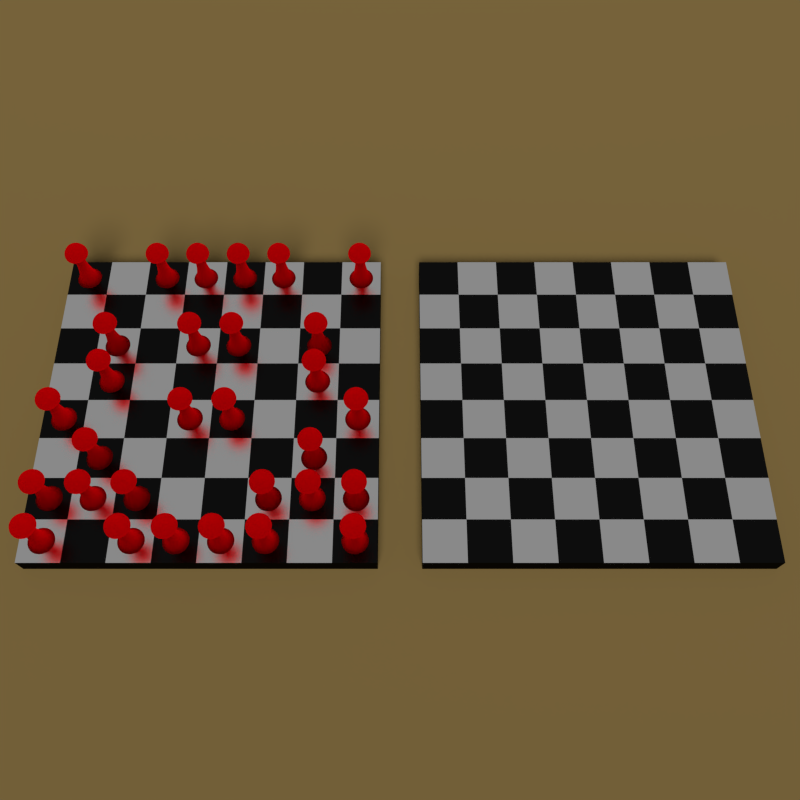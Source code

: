 # Source: chessboard_single.blend  (saved by Blender 2.78.0; exported with 4.5.12 LTS)
import bpy
from mathutils import Matrix  # noqa: F401  (used for matrix-valued properties, if any)

bpy.ops.wm.read_factory_settings(use_empty=True)
scene = bpy.context.scene
scene.name = 'Scene'

# ---- collections
col_collection_1 = bpy.data.collections.new('Collection 1'); scene.collection.children.link(col_collection_1)

# ---- materials (node trees are filled in below, after node groups)
mat_black = bpy.data.materials.new('black')
mat_black.alpha_threshold = 0.0
mat_black.diffuse_color = (0.0, 0.0, 0.0, 1.0)
mat_black.roughness = 0.5
mat_black.line_color = (0.0, 0.0, 0.0, 1.0)
mat_white = bpy.data.materials.new('white')
mat_white.alpha_threshold = 0.0
mat_white.diffuse_color = (1.0, 1.0, 1.0, 1.0)
mat_white.roughness = 0.5
mat_white.line_color = (0.0, 0.0, 0.0, 1.0)
mat_pawn = bpy.data.materials.new('pawn')
mat_pawn.alpha_threshold = 0.0
mat_pawn.diffuse_color = (0.2957, 0.0, 0.01831, 1.0)
mat_pawn.roughness = 0.5
mat_pawn.line_color = (0.0, 0.0, 0.0, 1.0)
mat_desk = bpy.data.materials.new('desk')
mat_desk.alpha_threshold = 0.0
mat_desk.diffuse_color = (0.196, 0.13, 0.03134, 1.0)
mat_desk.roughness = 0.5
mat_desk.line_color = (0.0, 0.0, 0.0, 1.0)

# ---- material node trees
mat_black.use_nodes = True; mat_black.node_tree.nodes.clear()
_N = mat_black.node_tree.nodes; _L = mat_black.node_tree.links
n0 = _N.new('ShaderNodeOutputMaterial'); n0.name = 'Material Output'; n0.location = (300, 300)
n1 = _N.new('ShaderNodeBsdfAnisotropic'); n1.name = 'Glossy BSDF'; n1.location = (100, 300)
n1.distribution = 'BECKMANN'
n1.inputs[0].default_value = (0.016, 0.016, 0.016, 1.0)
n1.inputs[1].default_value = 0.266
_L.new(n1.outputs[0], n0.inputs[0])
n0.is_active_output = True
mat_white.use_nodes = True; mat_white.node_tree.nodes.clear()
_N = mat_white.node_tree.nodes; _L = mat_white.node_tree.links
n0 = _N.new('ShaderNodeOutputMaterial'); n0.name = 'Material Output'; n0.location = (300, 300)
n1 = _N.new('ShaderNodeBsdfAnisotropic'); n1.name = 'Glossy BSDF'; n1.location = (100, 300)
n1.distribution = 'BECKMANN'
n1.inputs[0].default_value = (1.0, 1.0, 1.0, 1.0)
n1.inputs[1].default_value = 0.266
_L.new(n1.outputs[0], n0.inputs[0])
n0.is_active_output = True
mat_pawn.use_nodes = True; mat_pawn.node_tree.nodes.clear()
_N = mat_pawn.node_tree.nodes; _L = mat_pawn.node_tree.links
n0 = _N.new('ShaderNodeOutputMaterial'); n0.name = 'Material Output'; n0.location = (300, 300)
n1 = _N.new('ShaderNodeBsdfTranslucent'); n1.name = 'Translucent BSDF'; n1.location = (110, 300)
n1.inputs[0].default_value = (0.814, 0.0, 0.0422, 1.0)
_L.new(n1.outputs[0], n0.inputs[0])
n0.is_active_output = True
mat_desk.use_nodes = True; mat_desk.node_tree.nodes.clear()
_N = mat_desk.node_tree.nodes; _L = mat_desk.node_tree.links
n0 = _N.new('ShaderNodeOutputMaterial'); n0.name = 'Material Output'; n0.location = (300, 300)
n1 = _N.new('ShaderNodeMixShader'); n1.name = 'Mix Shader'; n1.location = (110, 300)
n2 = _N.new('ShaderNodeBsdfDiffuse'); n2.name = 'Diffuse BSDF'; n2.location = (-90, 300)
n2.inputs[0].default_value = (0.06681, 0.04045, 0.0202, 1.0)
n3 = _N.new('ShaderNodeBsdfDiffuse'); n3.name = 'Diffuse BSDF.001'; n3.location = (-90, 300)
n3.inputs[0].default_value = (0.1789, 0.1258, 0.03767, 1.0)
n3.inputs[1].default_value = 0.2
_L.new(n1.outputs[0], n0.inputs[0])
_L.new(n2.outputs[0], n1.inputs[1])
_L.new(n3.outputs[0], n1.inputs[2])
n0.is_active_output = True

# ---- world
world_world = bpy.data.worlds.new('World'); scene.world = world_world
world_world.color = (0.05088, 0.05088, 0.05088)
world_world.use_sun_shadow = False
world_world.sun_shadow_jitter_overblur = 0.0
world_world.cycles.sampling_method = 'NONE'
world_world.cycles.sample_map_resolution = 256

# ---- cameras
cam_camera = bpy.data.cameras.new('Camera')
cam_camera.clip_end = 100.0
cam_camera.lens = 35.0
cam_camera.sensor_width = 32.0
cam_camera.sensor_height = 18.0
cam_camera.ortho_scale = 7.314
cam_camera.dof.focus_distance = 0.0

# ---- lights
light_lamp = bpy.data.lights.new('Lamp', 'SUN')
light_lamp.transmission_factor = 0.0
light_lamp.cutoff_distance = 30.0
light_lamp.angle = 0.4956
light_lamp.energy = 1.0
light_lamp.shadow_buffer_clip_start = 1.001
light_lamp.shadow_soft_size = 0.253
light_lamp.shadow_cascade_max_distance = 1000.0
light_lamp.cycles.max_bounces = 977
light_lamp.cycles.use_multiple_importance_sampling = False

# ---- meshes
me_cube_001 = bpy.data.meshes.new('Cube.001')
me_cube_001.from_pydata([(-6.0, -6.0, -1.0), (-6.0, -4.0, -1.0), (-6.0, -2.0, -1.0), (-6.0, 1.907e-06, -1.0), (-6.0, 2.0, -1.0), (-6.0, 4.0, -1.0), (-6.0, 6.0, -1.0), (-6.0, 8.0, -1.0), (-2.0, -6.0, -1.0), (-2.0, -4.0, -1.0), (-2.0, -2.0, -1.0), (-2.0, 1.907e-06, -1.0), (-2.0, 2.0, -1.0), (-2.0, 4.0, -1.0), (-2.0, 6.0, -1.0), (-2.0, 8.0, -1.0), (1.907e-06, -6.0, -1.0), (1.907e-06, -4.0, -1.0), (1.907e-06, -2.0, -1.0), (1.907e-06, 1.907e-06, -1.0), (1.907e-06, 2.0, -1.0), (1.907e-06, 4.0, -1.0), (1.907e-06, 6.0, -1.0), (1.907e-06, 8.0, -1.0), (2.0, -6.0, -1.0), (2.0, -4.0, -1.0), (2.0, -2.0, -1.0), (2.0, 1.907e-06, -1.0), (2.0, 2.0, -1.0), (2.0, 4.0, -1.0), (2.0, 6.0, -1.0), (2.0, 8.0, -1.0), (4.0, -6.0, -1.0), (4.0, -4.0, -1.0), (4.0, -2.0, -1.0), (4.0, 1.907e-06, -1.0), (4.0, 2.0, -1.0), (4.0, 4.0, -1.0), (4.0, 6.0, -1.0), (4.0, 8.0, -1.0), (6.0, -6.0, -1.0), (6.0, -4.0, -1.0), (6.0, -2.0, -1.0), (6.0, 1.907e-06, -1.0), (6.0, 2.0, -1.0), (6.0, 4.0, -1.0), (6.0, 6.0, -1.0), (6.0, 8.0, -1.0), (8.0, -6.0, -1.0), (8.0, -4.0, -1.0), (8.0, -2.0, -1.0), (8.0, 1.907e-06, -1.0), (8.0, 2.0, -1.0), (8.0, 4.0, -1.0), (8.0, 6.0, -1.0), (8.0, 8.0, -1.0), (-6.0, -8.0, -1.0), (-2.0, -8.0, -1.0), (1.907e-06, -8.0, -1.0), (2.0, -8.0, -1.0), (4.0, -8.0, -1.0), (6.0, -8.0, -1.0), (8.0, -8.0, -1.0), (-8.0, -8.0, -1.0), (-8.0, -4.0, -1.0), (-8.0, -2.0, -1.0), (-8.0, 2.861e-06, -1.0), (-4.0, 6.0, -1.0), (-8.0, -6.0, -1.0), (-8.0, 2.0, -1.0), (-8.0, 4.0, -1.0), (-8.0, 6.0, -1.0), (-8.0, 8.0, -1.0), (-6.0, -4.0, 1.0), (-6.0, -2.0, 1.0), (-6.0, 1.431e-06, 1.0), (-6.0, 8.0, 1.0), (-2.0, -2.0, 1.0), (-2.0, 6.0, 1.0), (-2.0, 8.0, 1.0), (2.384e-06, -4.0, 1.0), (2.384e-06, 1.431e-06, 1.0), (2.384e-06, 4.0, 1.0), (2.384e-06, 8.0, 1.0), (2.0, -6.0, 1.0), (2.0, -4.0, 1.0), (2.0, -2.0, 1.0), (2.0, 1.431e-06, 1.0), (2.0, 2.0, 1.0), (2.0, 4.0, 1.0), (2.0, 8.0, 1.0), (4.0, -6.0, 1.0), (4.0, -4.0, 1.0), (4.0, -2.0, 1.0), (4.0, 1.431e-06, 1.0), (4.0, 2.0, 1.0), (4.0, 8.0, 1.0), (6.0, -6.0, 1.0), (6.0, -4.0, 1.0), (6.0, -2.0, 1.0), (6.0, 1.431e-06, 1.0), (6.0, 6.0, 1.0), (6.0, 8.0, 1.0), (8.0, -6.0, 1.0), (8.0, -4.0, 1.0), (8.0, -2.0, 1.0), (8.0, 1.431e-06, 1.0), (8.0, 4.0, 1.0), (8.0, 6.0, 1.0), (8.0, 8.0, 1.0), (-6.0, -8.0, 1.0), (-6.0, -6.0, 1.0), (-6.0, 2.0, 1.0), (-6.0, 4.0, 1.0), (-6.0, 6.0, 1.0), (-2.0, -8.0, 1.0), (-2.0, -6.0, 1.0), (-2.0, -4.0, 1.0), (-2.0, 2.384e-06, 1.0), (-2.0, 2.0, 1.0), (-2.0, 4.0, 1.0), (9.537e-07, -8.0, 1.0), (9.537e-07, -6.0, 1.0), (9.537e-07, -2.0, 1.0), (9.537e-07, 2.0, 1.0), (9.537e-07, 6.0, 1.0), (2.0, -8.0, 1.0), (2.0, 6.0, 1.0), (4.0, -8.0, 1.0), (4.0, 4.0, 1.0), (4.0, 6.0, 1.0), (6.0, -8.0, 1.0), (6.0, 2.0, 1.0), (6.0, 4.0, 1.0), (8.0, -8.0, 1.0), (8.0, 2.0, 1.0), (-8.0, -8.0, 1.0), (-8.0, -6.0, 1.0), (-8.0, -4.0, 1.0), (-8.0, -2.0, 1.0), (-8.0, 1.907e-06, 1.0), (-8.0, 2.0, 1.0), (-8.0, 4.0, 1.0), (-8.0, 6.0, 1.0), (-8.0, 8.0, 1.0), (-4.0, 8.0, 1.0), (-4.0, -8.0, 1.0), (-4.0, -6.0, 1.0), (-4.0, -4.0, 1.0), (-4.0, -2.0, 1.0), (-4.0, 2.384e-06, 1.0), (-4.0, 2.0, 1.0), (-4.0, 4.0, 1.0), (-4.0, 6.0, 1.0), (-4.0, -8.0, -1.0), (-4.0, -6.0, -1.0), (-4.0, -4.0, -1.0), (-4.0, -2.0, -1.0), (-4.0, 1.907e-06, -1.0), (-4.0, 2.0, -1.0), (-4.0, 4.0, -1.0), (-4.0, 8.0, -1.0)], [], [(0, 56, 63, 68), (1, 0, 68, 64), (2, 1, 64, 65), (3, 2, 65, 66), (4, 3, 66, 69), (5, 4, 69, 70), (6, 5, 70, 71), (7, 6, 71, 72), (8, 57, 154, 155), (9, 8, 155, 156), (10, 9, 156, 157), (11, 10, 157, 158), (12, 11, 158, 159), (13, 12, 159, 160), (14, 13, 160, 67), (15, 14, 67, 161), (16, 58, 57, 8), (17, 16, 8, 9), (18, 17, 9, 10), (19, 18, 10, 11), (20, 19, 11, 12), (21, 20, 12, 13), (22, 21, 13, 14), (23, 22, 14, 15), (24, 59, 58, 16), (25, 24, 16, 17), (26, 25, 17, 18), (27, 26, 18, 19), (28, 27, 19, 20), (29, 28, 20, 21), (30, 29, 21, 22), (31, 30, 22, 23), (32, 60, 59, 24), (33, 32, 24, 25), (34, 33, 25, 26), (35, 34, 26, 27), (36, 35, 27, 28), (37, 36, 28, 29), (38, 37, 29, 30), (39, 38, 30, 31), (40, 61, 60, 32), (41, 40, 32, 33), (42, 41, 33, 34), (43, 42, 34, 35), (44, 43, 35, 36), (45, 44, 36, 37), (46, 45, 37, 38), (47, 46, 38, 39), (48, 62, 61, 40), (49, 48, 40, 41), (50, 49, 41, 42), (51, 50, 42, 43), (52, 51, 43, 44), (53, 52, 44, 45), (54, 53, 45, 46), (55, 54, 46, 47), (111, 137, 136, 110), (73, 138, 137, 111), (74, 139, 138, 73), (75, 140, 139, 74), (112, 141, 140, 75), (113, 142, 141, 112), (114, 143, 142, 113), (76, 144, 143, 114), (116, 147, 146, 115), (117, 148, 147, 116), (77, 149, 148, 117), (118, 150, 149, 77), (119, 151, 150, 118), (120, 152, 151, 119), (78, 153, 152, 120), (79, 145, 153, 78), (122, 116, 115, 121), (80, 117, 116, 122), (123, 77, 117, 80), (81, 118, 77, 123), (124, 119, 118, 81), (82, 120, 119, 124), (125, 78, 120, 82), (83, 79, 78, 125), (84, 122, 121, 126), (85, 80, 122, 84), (86, 123, 80, 85), (87, 81, 123, 86), (88, 124, 81, 87), (89, 82, 124, 88), (127, 125, 82, 89), (90, 83, 125, 127), (91, 84, 126, 128), (92, 85, 84, 91), (93, 86, 85, 92), (94, 87, 86, 93), (95, 88, 87, 94), (129, 89, 88, 95), (130, 127, 89, 129), (96, 90, 127, 130), (97, 91, 128, 131), (98, 92, 91, 97), (99, 93, 92, 98), (100, 94, 93, 99), (132, 95, 94, 100), (133, 129, 95, 132), (101, 130, 129, 133), (102, 96, 130, 101), (103, 97, 131, 134), (104, 98, 97, 103), (105, 99, 98, 104), (106, 100, 99, 105), (135, 132, 100, 106), (107, 133, 132, 135), (108, 101, 133, 107), (109, 102, 101, 108), (0, 111, 110, 56), (111, 0, 1, 73), (2, 74, 73, 1), (3, 75, 74, 2), (4, 112, 75, 3), (5, 113, 112, 4), (6, 114, 113, 5), (7, 76, 114, 6), (8, 116, 115, 57), (9, 117, 116, 8), (10, 77, 117, 9), (11, 118, 77, 10), (12, 119, 118, 11), (13, 120, 119, 12), (14, 78, 120, 13), (15, 79, 78, 14), (16, 122, 121, 58), (17, 80, 122, 16), (18, 123, 80, 17), (19, 81, 123, 18), (20, 124, 81, 19), (21, 82, 124, 20), (22, 125, 82, 21), (23, 83, 125, 22), (24, 84, 126, 59), (25, 85, 84, 24), (26, 86, 85, 25), (27, 87, 86, 26), (28, 88, 87, 27), (29, 89, 88, 28), (30, 127, 89, 29), (31, 90, 127, 30), (32, 91, 128, 60), (33, 92, 91, 32), (34, 93, 92, 33), (35, 94, 93, 34), (36, 95, 94, 35), (37, 129, 95, 36), (38, 130, 129, 37), (39, 96, 130, 38), (40, 97, 131, 61), (41, 98, 97, 40), (42, 99, 98, 41), (43, 100, 99, 42), (44, 132, 100, 43), (45, 133, 132, 44), (46, 101, 133, 45), (47, 102, 101, 46), (48, 103, 134, 62), (49, 104, 103, 48), (50, 105, 104, 49), (51, 106, 105, 50), (52, 135, 106, 51), (53, 107, 135, 52), (54, 108, 107, 53), (55, 109, 108, 54), (56, 110, 136, 63), (0, 111, 137, 68), (1, 73, 138, 64), (2, 74, 139, 65), (3, 75, 140, 66), (4, 112, 141, 69), (5, 113, 142, 70), (6, 114, 143, 71), (57, 115, 146, 154), (8, 116, 147, 155), (9, 117, 148, 156), (10, 77, 149, 157), (11, 118, 150, 158), (12, 119, 151, 159), (13, 120, 152, 160), (14, 78, 153, 67), (58, 121, 115, 57), (16, 122, 116, 8), (17, 80, 117, 9), (18, 123, 77, 10), (19, 81, 118, 11), (20, 124, 119, 12), (21, 82, 120, 13), (22, 125, 78, 14), (59, 126, 121, 58), (24, 84, 122, 16), (25, 85, 80, 17), (26, 86, 123, 18), (27, 87, 81, 19), (28, 88, 124, 20), (29, 89, 82, 21), (30, 127, 125, 22), (60, 128, 126, 59), (32, 91, 84, 24), (33, 92, 85, 25), (34, 93, 86, 26), (35, 94, 87, 27), (36, 95, 88, 28), (37, 129, 89, 29), (38, 130, 127, 30), (61, 131, 128, 60), (40, 97, 91, 32), (41, 98, 92, 33), (42, 99, 93, 34), (43, 100, 94, 35), (44, 132, 95, 36), (45, 133, 129, 37), (46, 101, 130, 38), (62, 134, 131, 61), (48, 103, 97, 40), (49, 104, 98, 41), (50, 105, 99, 42), (51, 106, 100, 43), (52, 135, 132, 44), (53, 107, 133, 45), (54, 108, 101, 46), (63, 136, 137, 68), (68, 137, 138, 64), (64, 138, 139, 65), (65, 139, 140, 66), (66, 140, 141, 69), (69, 141, 142, 70), (70, 142, 143, 71), (71, 143, 144, 72), (154, 146, 147, 155), (155, 147, 148, 156), (156, 148, 149, 157), (157, 149, 150, 158), (158, 150, 151, 159), (159, 151, 152, 160), (160, 152, 153, 67), (67, 153, 145, 161), (76, 7, 72, 144), (79, 15, 161, 145), (83, 23, 15, 79), (90, 31, 23, 83), (96, 39, 31, 90), (102, 47, 39, 96), (109, 55, 47, 102), (0, 111, 147, 155), (148, 156, 1, 73), (149, 157, 2, 74), (150, 158, 3, 75), (151, 159, 4, 112), (152, 160, 5, 113), (153, 67, 6, 114), (145, 161, 7, 76), (154, 146, 110, 56), (147, 111, 110, 146), (148, 73, 111, 147), (149, 74, 73, 148), (150, 75, 74, 149), (151, 112, 75, 150), (152, 113, 112, 151), (153, 114, 113, 152), (145, 76, 114, 153), (56, 0, 155, 154), (0, 1, 156, 155), (157, 156, 1, 2), (158, 157, 2, 3), (159, 158, 3, 4), (160, 159, 4, 5), (67, 160, 5, 6), (161, 67, 6, 7)])
me_cube_001.polygons.foreach_set('material_index', [0, 0, 0, 0, 0, 0, 0, 0, 0, 0, 0, 0, 0, 0, 0, 0, 0, 0, 0, 0, 0, 0, 0, 0, 0, 0, 0, 0, 0, 0, 0, 0, 0, 0, 0, 0, 0, 0, 0, 0, 0, 0, 0, 0, 0, 0, 0, 0, 0, 0, 0, 0, 0, 0, 0, 0, 1, 0, 1, 0, 1, 0, 1, 0, 1, 0, 1, 0, 1, 0, 1, 0, 0, 1, 0, 1, 0, 1, 0, 1, 1, 0, 1, 0, 1, 0, 1, 0, 0, 1, 0, 1, 0, 1, 0, 1, 1, 0, 1, 0, 1, 0, 1, 0, 0, 1, 0, 1, 0, 1, 0, 1, 0, 0, 0, 0, 0, 0, 0, 0, 0, 0, 0, 0, 0, 0, 0, 0, 0, 0, 0, 0, 0, 0, 0, 0, 0, 0, 0, 0, 0, 0, 0, 0, 0, 0, 0, 0, 0, 0, 0, 0, 0, 0, 0, 0, 0, 0, 0, 0, 0, 0, 0, 0, 0, 0, 0, 0, 0, 0, 0, 0, 0, 0, 0, 0, 0, 0, 0, 0, 0, 0, 0, 0, 0, 0, 0, 0, 0, 0, 0, 0, 0, 0, 0, 0, 0, 0, 0, 0, 0, 0, 0, 0, 0, 0, 0, 0, 0, 0, 0, 0, 0, 0, 0, 0, 0, 0, 0, 0, 0, 0, 0, 0, 0, 0, 0, 0, 0, 0, 0, 0, 0, 0, 0, 0, 0, 0, 0, 0, 0, 0, 0, 0, 0, 0, 0, 0, 0, 0, 0, 0, 0, 0, 0, 0, 0, 1, 0, 1, 0, 1, 0, 1, 0, 0, 0, 0, 0, 0, 0, 0])
me_cube_001.materials.append(mat_black)
me_cube_001.materials.append(mat_white)
me_cube_001.use_remesh_preserve_volume = False
me_cube_001.use_remesh_preserve_attributes = False
me_cube_001.use_mirror_vertex_groups = False
me_cube_001.update()
me_plane_011 = bpy.data.meshes.new('Plane.011')
me_plane_011.from_pydata([(-0.485, 2.21, 0.28), (-0.5419, 2.211, 0.1446), (-0.4582, 2.309, 0.2646), (-0.3962, 2.211, 0.397), (-0.4885, 2.119, 0.282), (-0.5463, 2.119, 0.1456), (-0.5106, 2.31, 0.1369), (-0.3739, 2.31, 0.3737), (-0.3992, 2.119, 0.4003), (2.062e-07, 2.21, 0.56), (-0.1457, 2.211, 0.5416), (1.378e-07, 2.309, 0.5291), (0.1457, 2.211, 0.5416), (2.757e-07, 2.119, 0.5641), (-0.1471, 2.119, 0.5459), (-0.1367, 2.31, 0.5106), (0.1367, 2.31, 0.5106), (0.1471, 2.119, 0.5459), (0.485, 2.21, 0.28), (0.3962, 2.211, 0.397), (0.4582, 2.309, 0.2646), (0.5419, 2.211, 0.1446), (0.4885, 2.119, 0.282), (0.3992, 2.119, 0.4003), (0.3739, 2.31, 0.3737), (0.5106, 2.31, 0.1369), (0.5463, 2.119, 0.1456), (0.485, 2.21, -0.28), (0.5419, 2.211, -0.1446), (0.4582, 2.309, -0.2646), (0.3962, 2.211, -0.397), (0.4885, 2.119, -0.282), (0.5463, 2.119, -0.1456), (0.5106, 2.31, -0.1369), (0.3739, 2.31, -0.3737), (0.3992, 2.119, -0.4003), (-2.056e-07, 2.21, -0.56), (0.1457, 2.211, -0.5416), (-1.267e-07, 2.309, -0.5291), (-0.1457, 2.211, -0.5416), (-2.757e-07, 2.119, -0.5641), (0.1471, 2.119, -0.5459), (0.1367, 2.31, -0.5106), (-0.1367, 2.31, -0.5106), (-0.1471, 2.119, -0.5459), (-0.485, 2.21, -0.28), (-0.5419, 2.211, -0.1446), (-0.4885, 2.119, -0.282), (-0.3962, 2.211, -0.397), (-0.4582, 2.309, -0.2646), (-0.5106, 2.31, -0.1369), (-0.5463, 2.119, -0.1456), (-0.3992, 2.119, -0.4003), (-0.3739, 2.31, -0.3737), (-0.2985, 2.567, 0.1724), (-0.2987, 2.596, 0.09903), (-0.2351, 2.596, 0.2092), (-0.3542, 2.505, 0.2045), (-0.3868, 2.511, 0.1074), (-0.1924, 2.656, 0.1111), (-0.2864, 2.511, 0.2813), (2.559e-08, 2.567, 0.3447), (-0.06359, 2.596, 0.3082), (0.06359, 2.596, 0.3082), (4.284e-08, 2.505, 0.409), (-0.1004, 2.511, 0.3887), (7.451e-09, 2.656, 0.2221), (0.1004, 2.511, 0.3887), (0.2985, 2.567, 0.1724), (0.2351, 2.596, 0.2092), (0.2987, 2.596, 0.09903), (0.3542, 2.505, 0.2045), (0.2864, 2.511, 0.2813), (0.1924, 2.656, 0.1111), (0.3868, 2.511, 0.1074), (0.2985, 2.567, -0.1724), (0.2987, 2.596, -0.09903), (0.2351, 2.596, -0.2092), (0.3542, 2.505, -0.2045), (0.3868, 2.511, -0.1074), (0.1924, 2.656, -0.1111), (0.2864, 2.511, -0.2813), (-1.076e-08, 2.567, -0.3447), (0.06359, 2.596, -0.3082), (-0.06359, 2.596, -0.3082), (-2.421e-08, 2.505, -0.409), (0.1004, 2.511, -0.3887), (0.0, 2.656, -0.2221), (-0.1004, 2.511, -0.3887), (-0.2985, 2.567, -0.1724), (-0.2351, 2.596, -0.2092), (-0.2987, 2.596, -0.09903), (-0.3542, 2.505, -0.2045), (-0.2864, 2.511, -0.2813), (-0.1924, 2.656, -0.1111), (-0.3868, 2.511, -0.1074), (-0.3354, 1.915, 0.1936), (-0.3751, 1.915, 0.09994), (-0.2673, 1.81, 0.1543), (-0.2741, 1.915, 0.2748), (-0.407, 1.982, 0.235), (-0.4552, 1.982, 0.1213), (-0.2989, 1.81, 0.07966), (-0.2185, 1.81, 0.2191), (-0.3326, 1.982, 0.3336), (3.226e-07, 1.915, 0.3873), (-0.101, 1.915, 0.3748), (2.85e-07, 1.81, 0.3087), (0.101, 1.915, 0.3748), (3.371e-07, 1.982, 0.47), (-0.1225, 1.982, 0.4548), (-0.08048, 1.81, 0.2987), (0.08048, 1.81, 0.2987), (0.1225, 1.982, 0.4548), (0.3354, 1.915, 0.1936), (0.2741, 1.915, 0.2748), (0.2673, 1.81, 0.1543), (0.3751, 1.915, 0.09994), (0.407, 1.982, 0.235), (0.3326, 1.982, 0.3336), (0.2185, 1.81, 0.2191), (0.2989, 1.81, 0.07966), (0.4552, 1.982, 0.1213), (0.3354, 1.915, -0.1936), (0.3751, 1.915, -0.09994), (0.2673, 1.81, -0.1543), (0.2741, 1.915, -0.2748), (0.407, 1.982, -0.235), (0.4552, 1.982, -0.1213), (0.2989, 1.81, -0.07966), (0.2185, 1.81, -0.2191), (0.3326, 1.982, -0.3336), (-3.211e-07, 1.915, -0.3873), (0.101, 1.915, -0.3748), (-2.831e-07, 1.81, -0.3087), (-0.101, 1.915, -0.3748), (-3.39e-07, 1.982, -0.47), (0.1225, 1.982, -0.4548), (0.08048, 1.81, -0.2987), (-0.08048, 1.81, -0.2987), (-0.1225, 1.982, -0.4548), (-0.3354, 1.915, -0.1936), (-0.3751, 1.915, -0.09994), (-0.407, 1.982, -0.235), (-0.2741, 1.915, -0.2748), (-0.2673, 1.81, -0.1543), (-0.2989, 1.81, -0.07966), (-0.4552, 1.982, -0.1213), (-0.3326, 1.982, -0.3336), (-0.2185, 1.81, -0.2191), (-0.2375, 1.057, 0.1371), (-0.2656, 1.057, 0.07077), (-0.2801, 0.7368, 0.1617), (-0.1941, 1.057, 0.1946), (-0.2144, 1.372, 0.1238), (-0.2397, 1.372, 0.06389), (-0.3132, 0.7368, 0.08347), (-0.2289, 0.7368, 0.2295), (-0.1752, 1.372, 0.1757), (1.188e-07, 1.057, 0.2742), (-0.07151, 1.057, 0.2654), (6.519e-08, 0.7368, 0.3234), (0.07151, 1.057, 0.2654), (1.751e-07, 1.372, 0.2476), (-0.06455, 1.372, 0.2396), (-0.08433, 0.7368, 0.313), (0.08433, 0.7368, 0.313), (0.06455, 1.372, 0.2396), (0.2375, 1.057, 0.1371), (0.1941, 1.057, 0.1946), (0.2801, 0.7368, 0.1617), (0.2656, 1.057, 0.07077), (0.2144, 1.372, 0.1238), (0.1752, 1.372, 0.1757), (0.2289, 0.7368, 0.2295), (0.3132, 0.7368, 0.08347), (0.2397, 1.372, 0.06389), (0.2375, 1.057, -0.1371), (0.2656, 1.057, -0.07077), (0.2801, 0.7368, -0.1617), (0.1941, 1.057, -0.1946), (0.2144, 1.372, -0.1238), (0.2397, 1.372, -0.06389), (0.3132, 0.7368, -0.08347), (0.2289, 0.7368, -0.2295), (0.1752, 1.372, -0.1757), (-1.043e-07, 1.057, -0.2742), (0.07151, 1.057, -0.2654), (-4.47e-08, 0.7368, -0.3234), (-0.07151, 1.057, -0.2654), (-1.676e-07, 1.372, -0.2476), (0.06455, 1.372, -0.2396), (0.08433, 0.7368, -0.313), (-0.08433, 0.7368, -0.313), (-0.06455, 1.372, -0.2396), (-0.2375, 1.057, -0.1371), (-0.1941, 1.057, -0.1946), (-0.2801, 0.7368, -0.1617), (-0.2656, 1.057, -0.07077), (-0.2144, 1.372, -0.1238), (-0.1752, 1.372, -0.1757), (-0.2289, 0.7368, -0.2295), (-0.3132, 0.7368, -0.08347), (-0.2397, 1.372, -0.06388), (-0.4335, 0.1408, 0.2503), (-0.4848, 0.1408, 0.1292), (-0.4835, 0.05782, 0.2792), (-0.3543, 0.1408, 0.3552), (-0.3831, 0.2671, 0.2212), (-0.4284, 0.2671, 0.1142), (-0.5407, 0.05782, 0.1441), (-0.3951, 0.05782, 0.3962), (-0.3131, 0.2671, 0.3139), (-3.006e-08, 0.1408, 0.5006), (-0.1305, 0.1408, 0.4844), (-4.47e-08, 0.05782, 0.5583), (0.1305, 0.1408, 0.4844), (-1.118e-08, 0.2671, 0.4423), (-0.1153, 0.2671, 0.4281), (-0.1456, 0.05782, 0.5403), (0.1456, 0.05782, 0.5403), (0.1153, 0.2671, 0.4281), (0.4335, 0.1408, 0.2503), (0.3543, 0.1408, 0.3552), (0.4835, 0.05782, 0.2792), (0.4848, 0.1408, 0.1292), (0.3831, 0.2671, 0.2212), (0.3131, 0.2671, 0.3139), (0.3951, 0.05782, 0.3962), (0.5407, 0.05782, 0.1441), (0.4284, 0.2671, 0.1142), (0.4335, 0.1408, -0.2503), (0.4848, 0.1408, -0.1292), (0.4835, 0.05782, -0.2792), (0.3543, 0.1408, -0.3552), (0.3831, 0.2671, -0.2212), (0.4284, 0.2671, -0.1142), (0.5407, 0.05782, -0.1441), (0.3951, 0.05782, -0.3962), (0.3131, 0.2671, -0.3139), (6.706e-08, 0.1408, -0.5006), (0.1305, 0.1408, -0.4844), (7.823e-08, 0.05782, -0.5583), (-0.1305, 0.1408, -0.4844), (4.47e-08, 0.2671, -0.4423), (0.1153, 0.2671, -0.4281), (0.1456, 0.05782, -0.5403), (-0.1456, 0.05782, -0.5403), (-0.1153, 0.2671, -0.4281), (-0.4335, 0.1408, -0.2503), (-0.3543, 0.1408, -0.3552), (-0.4835, 0.05782, -0.2792), (-0.4848, 0.1408, -0.1292), (-0.3831, 0.2671, -0.2212), (-0.3131, 0.2671, -0.3139), (-0.3951, 0.05782, -0.3962), (-0.5407, 0.05782, -0.1441), (-0.4284, 0.2671, -0.1142), (-0.5673, 2.119, 3.912e-07), (-0.5623, 2.211, 3.129e-07), (-0.5287, 2.312, 2.347e-07), (-0.3943, 2.518, 1.378e-07), (-0.2958, 2.608, 1.197e-07), (-0.1731, 2.68, 1.136e-07), (-0.4727, 1.982, 4.545e-07), (-0.3895, 1.915, 4.363e-07), (-0.3104, 1.81, 3.949e-07), (-0.249, 1.372, 2.831e-07), (-0.2758, 1.057, 2.193e-07), (-0.3253, 0.7368, 1.583e-07), (-0.4449, 0.2671, 7.451e-08), (-0.5034, 0.1408, 5.122e-08), (-0.5615, 0.05782, 3.353e-08), (-0.519, 2.041, 0.1383), (-0.4641, 2.041, 0.268), (-0.3793, 2.041, 0.3803), (-0.4573, 2.413, 0.124), (-0.4131, 2.409, 0.2385), (-0.336, 2.413, 0.334), (-0.2471, 1.638, 0.06584), (-0.2209, 1.638, 0.1276), (-0.1806, 1.638, 0.1811), (-0.3713, 0.4586, 0.09894), (-0.332, 0.4586, 0.1917), (-0.2713, 0.4586, 0.2721), (-0.5964, -0.00341, 0.1589), (-0.5333, -0.00341, 0.3079), (-0.4358, -0.00341, 0.437), (-0.1397, 2.041, 0.5186), (3.227e-07, 2.041, 0.5359), (0.1397, 2.041, 0.5186), (-0.1213, 2.413, 0.458), (8.149e-08, 2.409, 0.477), (0.1213, 2.413, 0.458), (-0.06652, 1.638, 0.2469), (2.346e-07, 1.638, 0.2551), (0.06652, 1.638, 0.2469), (-0.09996, 0.4586, 0.371), (1.921e-08, 0.4586, 0.3834), (0.09996, 0.4586, 0.371), (-0.1606, -0.00341, 0.5959), (-5.588e-08, -0.00341, 0.6158), (0.1606, -0.00341, 0.5959), (0.3793, 2.041, 0.3803), (0.4641, 2.041, 0.268), (0.519, 2.041, 0.1383), (0.336, 2.413, 0.334), (0.4131, 2.409, 0.2385), (0.4573, 2.413, 0.124), (0.1806, 1.638, 0.1811), (0.2209, 1.638, 0.1276), (0.2471, 1.638, 0.06584), (0.2713, 0.4586, 0.2721), (0.332, 0.4586, 0.1917), (0.3713, 0.4586, 0.09894), (0.4358, -0.00341, 0.437), (0.5333, -0.00341, 0.3079), (0.5964, -0.00341, 0.1589), (0.519, 2.041, -0.1383), (0.4641, 2.041, -0.268), (0.3793, 2.041, -0.3803), (0.4573, 2.413, -0.124), (0.4131, 2.409, -0.2385), (0.336, 2.413, -0.334), (0.2471, 1.638, -0.06584), (0.2209, 1.638, -0.1276), (0.1806, 1.638, -0.1811), (0.3713, 0.4586, -0.09894), (0.332, 0.4586, -0.1917), (0.2713, 0.4586, -0.2721), (0.5964, -0.00341, -0.1589), (0.5333, -0.00341, -0.3079), (0.4358, -0.00341, -0.437), (0.1397, 2.041, -0.5186), (-3.25e-07, 2.041, -0.5359), (-0.1397, 2.041, -0.5186), (0.1213, 2.413, -0.458), (-6.333e-08, 2.409, -0.477), (-0.1213, 2.413, -0.458), (0.06652, 1.638, -0.2469), (-2.286e-07, 1.638, -0.2551), (-0.06652, 1.638, -0.2469), (0.09996, 0.4586, -0.371), (6.519e-09, 0.4586, -0.3834), (-0.09996, 0.4586, -0.371), (0.1606, -0.00341, -0.5959), (8.196e-08, -0.00341, -0.6158), (-0.1606, -0.00341, -0.5959), (-0.519, 2.041, -0.1383), (-0.4641, 2.041, -0.268), (-0.3793, 2.041, -0.3803), (-0.4573, 2.413, -0.124), (-0.4131, 2.409, -0.2385), (-0.336, 2.413, -0.334), (-0.2471, 1.638, -0.06584), (-0.2209, 1.638, -0.1276), (-0.1806, 1.638, -0.181), (-0.3713, 0.4586, -0.09894), (-0.332, 0.4586, -0.1917), (-0.2713, 0.4586, -0.2721), (-0.5964, -0.00341, -0.1589), (-0.5333, -0.00341, -0.3079), (-0.4358, -0.00341, -0.437), (-0.2837, 2.119, 0.4913), (-0.2812, 2.211, 0.487), (-0.2644, 2.312, 0.4579), (0.2837, 2.119, 0.4913), (0.2812, 2.211, 0.487), (0.2644, 2.312, 0.4579), (0.5673, 2.119, -1.937e-07), (0.5623, 2.211, -1.276e-07), (0.5287, 2.312, -5.588e-08), (0.2837, 2.119, -0.4913), (0.2812, 2.211, -0.487), (0.2644, 2.312, -0.4579), (-0.2837, 2.119, -0.4913), (-0.2812, 2.211, -0.487), (-0.2644, 2.312, -0.4579), (-0.2363, 1.982, 0.4094), (-0.1947, 1.915, 0.3373), (-0.1552, 1.81, 0.2688), (0.2363, 1.982, 0.4094), (0.1947, 1.915, 0.3373), (0.1552, 1.81, 0.2688), (0.4727, 1.982, -2.44e-07), (0.3895, 1.915, -2.244e-07), (0.3104, 1.81, -1.844e-07), (0.2363, 1.982, -0.4094), (0.1947, 1.915, -0.3373), (0.1552, 1.81, -0.2688), (-0.2363, 1.982, -0.4094), (-0.1947, 1.915, -0.3373), (-0.1552, 1.81, -0.2688), (-0.1245, 1.372, 0.2156), (-0.1379, 1.057, 0.2389), (-0.1626, 0.7368, 0.2817), (0.1245, 1.372, 0.2156), (0.1379, 1.057, 0.2389), (0.1626, 0.7368, 0.2817), (0.249, 1.372, -7.264e-08), (0.2758, 1.057, -1.397e-08), (0.3253, 0.7368, 3.912e-08), (0.1245, 1.372, -0.2156), (0.1379, 1.057, -0.2389), (0.1626, 0.7368, -0.2817), (-0.1245, 1.372, -0.2156), (-0.1379, 1.057, -0.2389), (-0.1626, 0.7368, -0.2817), (-0.2224, 0.2671, 0.3853), (-0.2517, 0.1408, 0.436), (-0.2807, 0.05782, 0.4863), (0.2224, 0.2671, 0.3853), (0.2517, 0.1408, 0.436), (0.2807, 0.05782, 0.4863), (0.4449, 0.2671, 1.136e-07), (0.5034, 0.1408, 1.295e-07), (0.5615, 0.05782, 1.416e-07), (0.2224, 0.2671, -0.3853), (0.2517, 0.1408, -0.436), (0.2807, 0.05782, -0.4863), (-0.2224, 0.2671, -0.3853), (-0.2517, 0.1408, -0.436), (-0.2807, 0.05782, -0.4863), (-0.08657, 2.68, -0.1499), (-0.1479, 2.608, -0.2561), (-0.1972, 2.518, -0.3415), (0.08657, 2.68, -0.1499), (0.1479, 2.608, -0.2561), (0.1972, 2.518, -0.3415), (0.1731, 2.68, 9.127e-08), (0.2958, 2.608, 7.87e-08), (0.3943, 2.518, 5.402e-08), (0.08657, 2.68, 0.1499), (0.1479, 2.608, 0.2561), (0.1972, 2.518, 0.3415), (-0.08657, 2.68, 0.1499), (-0.1479, 2.608, 0.2561), (-0.1972, 2.518, 0.3415), (-0.539, 2.041, 4.433e-07), (-0.4712, 2.416, 1.731e-07), (2.001e-09, 2.734, 1.039e-07), (-0.2566, 1.638, 3.425e-07), (-0.3856, 0.4586, 1.091e-07), (-0.6193, -0.00341, 2.361e-08), (-0.2695, 2.041, 0.4668), (-0.2356, 2.416, 0.4081), (-0.1283, 1.638, 0.2222), (-0.1928, 0.4586, 0.3339), (-0.3097, -0.00341, 0.5363), (0.2695, 2.041, 0.4668), (0.2356, 2.416, 0.4081), (0.1283, 1.638, 0.2222), (0.1928, 0.4586, 0.3339), (0.3097, -0.00341, 0.5363), (0.539, 2.041, -2.368e-07), (0.4712, 2.416, 1.163e-08), (0.2566, 1.638, -1.313e-07), (0.3856, 0.4586, 8.39e-08), (0.6193, -0.00341, 1.544e-07), (0.2695, 2.041, -0.4668), (0.2356, 2.416, -0.4081), (0.1283, 1.638, -0.2222), (0.1928, 0.4586, -0.3339), (0.3097, -0.00341, -0.5363), (-0.2695, 2.041, -0.4668), (-0.2356, 2.416, -0.4081), (-0.1283, 1.638, -0.2222), (-0.1928, 0.4586, -0.3339), (-0.3097, -0.00341, -0.5363)], [], [(0, 4, 5, 1), (1, 5, 258, 259), (4, 274, 273, 5), (5, 273, 438, 258), (0, 1, 6, 2), (2, 6, 276, 277), (1, 259, 260, 6), (6, 260, 439, 276), (0, 2, 7, 3), (3, 7, 365, 364), (2, 277, 278, 7), (7, 278, 445, 365), (0, 3, 8, 4), (4, 8, 275, 274), (3, 364, 363, 8), (8, 363, 444, 275), (9, 13, 14, 10), (10, 14, 363, 364), (13, 289, 288, 14), (14, 288, 444, 363), (9, 10, 15, 11), (11, 15, 291, 292), (10, 364, 365, 15), (15, 365, 445, 291), (9, 11, 16, 12), (12, 16, 368, 367), (11, 292, 293, 16), (16, 293, 450, 368), (9, 12, 17, 13), (13, 17, 290, 289), (12, 367, 366, 17), (17, 366, 449, 290), (18, 22, 23, 19), (19, 23, 366, 367), (22, 304, 303, 23), (23, 303, 449, 366), (18, 19, 24, 20), (20, 24, 306, 307), (19, 367, 368, 24), (24, 368, 450, 306), (18, 20, 25, 21), (21, 25, 371, 370), (20, 307, 308, 25), (25, 308, 455, 371), (18, 21, 26, 22), (22, 26, 305, 304), (21, 370, 369, 26), (26, 369, 454, 305), (27, 31, 32, 28), (28, 32, 369, 370), (31, 319, 318, 32), (32, 318, 454, 369), (27, 28, 33, 29), (29, 33, 321, 322), (28, 370, 371, 33), (33, 371, 455, 321), (27, 29, 34, 30), (30, 34, 374, 373), (29, 322, 323, 34), (34, 323, 460, 374), (27, 30, 35, 31), (31, 35, 320, 319), (30, 373, 372, 35), (35, 372, 459, 320), (36, 40, 41, 37), (37, 41, 372, 373), (40, 334, 333, 41), (41, 333, 459, 372), (36, 37, 42, 38), (38, 42, 336, 337), (37, 373, 374, 42), (42, 374, 460, 336), (36, 38, 43, 39), (39, 43, 377, 376), (38, 337, 338, 43), (43, 338, 465, 377), (36, 39, 44, 40), (40, 44, 335, 334), (39, 376, 375, 44), (44, 375, 464, 335), (45, 49, 50, 46), (46, 50, 260, 259), (49, 352, 351, 50), (50, 351, 439, 260), (45, 46, 51, 47), (47, 51, 348, 349), (46, 259, 258, 51), (51, 258, 438, 348), (45, 47, 52, 48), (48, 52, 375, 376), (47, 349, 350, 52), (52, 350, 464, 375), (45, 48, 53, 49), (49, 53, 353, 352), (48, 376, 377, 53), (53, 377, 465, 353), (54, 57, 58, 55), (55, 58, 261, 262), (57, 277, 276, 58), (58, 276, 439, 261), (54, 55, 59, 56), (56, 59, 435, 436), (55, 262, 263, 59), (59, 263, 440, 435), (54, 56, 60, 57), (57, 60, 278, 277), (56, 436, 437, 60), (60, 437, 445, 278), (61, 64, 65, 62), (62, 65, 437, 436), (64, 292, 291, 65), (65, 291, 445, 437), (61, 62, 66, 63), (63, 66, 432, 433), (62, 436, 435, 66), (66, 435, 440, 432), (61, 63, 67, 64), (64, 67, 293, 292), (63, 433, 434, 67), (67, 434, 450, 293), (68, 71, 72, 69), (69, 72, 434, 433), (71, 307, 306, 72), (72, 306, 450, 434), (68, 69, 73, 70), (70, 73, 429, 430), (69, 433, 432, 73), (73, 432, 440, 429), (68, 70, 74, 71), (71, 74, 308, 307), (70, 430, 431, 74), (74, 431, 455, 308), (75, 78, 79, 76), (76, 79, 431, 430), (78, 322, 321, 79), (79, 321, 455, 431), (75, 76, 80, 77), (77, 80, 426, 427), (76, 430, 429, 80), (80, 429, 440, 426), (75, 77, 81, 78), (78, 81, 323, 322), (77, 427, 428, 81), (81, 428, 460, 323), (82, 85, 86, 83), (83, 86, 428, 427), (85, 337, 336, 86), (86, 336, 460, 428), (82, 83, 87, 84), (84, 87, 423, 424), (83, 427, 426, 87), (87, 426, 440, 423), (82, 84, 88, 85), (85, 88, 338, 337), (84, 424, 425, 88), (88, 425, 465, 338), (89, 92, 93, 90), (90, 93, 425, 424), (92, 352, 353, 93), (93, 353, 465, 425), (89, 90, 94, 91), (91, 94, 263, 262), (90, 424, 423, 94), (94, 423, 440, 263), (89, 91, 95, 92), (92, 95, 351, 352), (91, 262, 261, 95), (95, 261, 439, 351), (96, 100, 101, 97), (97, 101, 264, 265), (100, 274, 273, 101), (101, 273, 438, 264), (96, 97, 102, 98), (98, 102, 279, 280), (97, 265, 266, 102), (102, 266, 441, 279), (96, 98, 103, 99), (99, 103, 380, 379), (98, 280, 281, 103), (103, 281, 446, 380), (96, 99, 104, 100), (100, 104, 275, 274), (99, 379, 378, 104), (104, 378, 444, 275), (105, 109, 110, 106), (106, 110, 378, 379), (109, 289, 288, 110), (110, 288, 444, 378), (105, 106, 111, 107), (107, 111, 294, 295), (106, 379, 380, 111), (111, 380, 446, 294), (105, 107, 112, 108), (108, 112, 383, 382), (107, 295, 296, 112), (112, 296, 451, 383), (105, 108, 113, 109), (109, 113, 290, 289), (108, 382, 381, 113), (113, 381, 449, 290), (114, 118, 119, 115), (115, 119, 381, 382), (118, 304, 303, 119), (119, 303, 449, 381), (114, 115, 120, 116), (116, 120, 309, 310), (115, 382, 383, 120), (120, 383, 451, 309), (114, 116, 121, 117), (117, 121, 386, 385), (116, 310, 311, 121), (121, 311, 456, 386), (114, 117, 122, 118), (118, 122, 305, 304), (117, 385, 384, 122), (122, 384, 454, 305), (123, 127, 128, 124), (124, 128, 384, 385), (127, 319, 318, 128), (128, 318, 454, 384), (123, 124, 129, 125), (125, 129, 324, 325), (124, 385, 386, 129), (129, 386, 456, 324), (123, 125, 130, 126), (126, 130, 389, 388), (125, 325, 326, 130), (130, 326, 461, 389), (123, 126, 131, 127), (127, 131, 320, 319), (126, 388, 387, 131), (131, 387, 459, 320), (132, 136, 137, 133), (133, 137, 387, 388), (136, 334, 333, 137), (137, 333, 459, 387), (132, 133, 138, 134), (134, 138, 339, 340), (133, 388, 389, 138), (138, 389, 461, 339), (132, 134, 139, 135), (135, 139, 392, 391), (134, 340, 341, 139), (139, 341, 466, 392), (132, 135, 140, 136), (136, 140, 335, 334), (135, 391, 390, 140), (140, 390, 464, 335), (141, 145, 146, 142), (142, 146, 266, 265), (145, 355, 354, 146), (146, 354, 441, 266), (141, 142, 147, 143), (143, 147, 348, 349), (142, 265, 264, 147), (147, 264, 438, 348), (141, 143, 148, 144), (144, 148, 390, 391), (143, 349, 350, 148), (148, 350, 464, 390), (141, 144, 149, 145), (145, 149, 356, 355), (144, 391, 392, 149), (149, 392, 466, 356), (150, 154, 155, 151), (151, 155, 267, 268), (154, 280, 279, 155), (155, 279, 441, 267), (150, 151, 156, 152), (152, 156, 282, 283), (151, 268, 269, 156), (156, 269, 442, 282), (150, 152, 157, 153), (153, 157, 395, 394), (152, 283, 284, 157), (157, 284, 447, 395), (150, 153, 158, 154), (154, 158, 281, 280), (153, 394, 393, 158), (158, 393, 446, 281), (159, 163, 164, 160), (160, 164, 393, 394), (163, 295, 294, 164), (164, 294, 446, 393), (159, 160, 165, 161), (161, 165, 297, 298), (160, 394, 395, 165), (165, 395, 447, 297), (159, 161, 166, 162), (162, 166, 398, 397), (161, 298, 299, 166), (166, 299, 452, 398), (159, 162, 167, 163), (163, 167, 296, 295), (162, 397, 396, 167), (167, 396, 451, 296), (168, 172, 173, 169), (169, 173, 396, 397), (172, 310, 309, 173), (173, 309, 451, 396), (168, 169, 174, 170), (170, 174, 312, 313), (169, 397, 398, 174), (174, 398, 452, 312), (168, 170, 175, 171), (171, 175, 401, 400), (170, 313, 314, 175), (175, 314, 457, 401), (168, 171, 176, 172), (172, 176, 311, 310), (171, 400, 399, 176), (176, 399, 456, 311), (177, 181, 182, 178), (178, 182, 399, 400), (181, 325, 324, 182), (182, 324, 456, 399), (177, 178, 183, 179), (179, 183, 327, 328), (178, 400, 401, 183), (183, 401, 457, 327), (177, 179, 184, 180), (180, 184, 404, 403), (179, 328, 329, 184), (184, 329, 462, 404), (177, 180, 185, 181), (181, 185, 326, 325), (180, 403, 402, 185), (185, 402, 461, 326), (186, 190, 191, 187), (187, 191, 402, 403), (190, 340, 339, 191), (191, 339, 461, 402), (186, 187, 192, 188), (188, 192, 342, 343), (187, 403, 404, 192), (192, 404, 462, 342), (186, 188, 193, 189), (189, 193, 407, 406), (188, 343, 344, 193), (193, 344, 467, 407), (186, 189, 194, 190), (190, 194, 341, 340), (189, 406, 405, 194), (194, 405, 466, 341), (195, 199, 200, 196), (196, 200, 405, 406), (199, 355, 356, 200), (200, 356, 466, 405), (195, 196, 201, 197), (197, 201, 359, 358), (196, 406, 407, 201), (201, 407, 467, 359), (195, 197, 202, 198), (198, 202, 269, 268), (197, 358, 357, 202), (202, 357, 442, 269), (195, 198, 203, 199), (199, 203, 354, 355), (198, 268, 267, 203), (203, 267, 441, 354), (204, 208, 209, 205), (205, 209, 270, 271), (208, 283, 282, 209), (209, 282, 442, 270), (204, 205, 210, 206), (206, 210, 285, 286), (205, 271, 272, 210), (210, 272, 443, 285), (204, 206, 211, 207), (207, 211, 410, 409), (206, 286, 287, 211), (211, 287, 448, 410), (204, 207, 212, 208), (208, 212, 284, 283), (207, 409, 408, 212), (212, 408, 447, 284), (213, 217, 218, 214), (214, 218, 408, 409), (217, 298, 297, 218), (218, 297, 447, 408), (213, 214, 219, 215), (215, 219, 300, 301), (214, 409, 410, 219), (219, 410, 448, 300), (213, 215, 220, 216), (216, 220, 413, 412), (215, 301, 302, 220), (220, 302, 453, 413), (213, 216, 221, 217), (217, 221, 299, 298), (216, 412, 411, 221), (221, 411, 452, 299), (222, 226, 227, 223), (223, 227, 411, 412), (226, 313, 312, 227), (227, 312, 452, 411), (222, 223, 228, 224), (224, 228, 315, 316), (223, 412, 413, 228), (228, 413, 453, 315), (222, 224, 229, 225), (225, 229, 416, 415), (224, 316, 317, 229), (229, 317, 458, 416), (222, 225, 230, 226), (226, 230, 314, 313), (225, 415, 414, 230), (230, 414, 457, 314), (231, 235, 236, 232), (232, 236, 414, 415), (235, 328, 327, 236), (236, 327, 457, 414), (231, 232, 237, 233), (233, 237, 330, 331), (232, 415, 416, 237), (237, 416, 458, 330), (231, 233, 238, 234), (234, 238, 419, 418), (233, 331, 332, 238), (238, 332, 463, 419), (231, 234, 239, 235), (235, 239, 329, 328), (234, 418, 417, 239), (239, 417, 462, 329), (240, 244, 245, 241), (241, 245, 417, 418), (244, 343, 342, 245), (245, 342, 462, 417), (240, 241, 246, 242), (242, 246, 345, 346), (241, 418, 419, 246), (246, 419, 463, 345), (240, 242, 247, 243), (243, 247, 422, 421), (242, 346, 347, 247), (247, 347, 468, 422), (240, 243, 248, 244), (244, 248, 344, 343), (243, 421, 420, 248), (248, 420, 467, 344), (249, 253, 254, 250), (250, 254, 420, 421), (253, 358, 359, 254), (254, 359, 467, 420), (249, 250, 255, 251), (251, 255, 362, 361), (250, 421, 422, 255), (255, 422, 468, 362), (249, 251, 256, 252), (252, 256, 272, 271), (251, 361, 360, 256), (256, 360, 443, 272), (249, 252, 257, 253), (253, 257, 357, 358), (252, 271, 270, 257), (257, 270, 442, 357)])
me_plane_011.polygons.foreach_set('use_smooth', [True] * 456)
me_plane_011.materials.append(mat_pawn)
me_plane_011.use_remesh_preserve_volume = False
me_plane_011.use_remesh_preserve_attributes = False
me_plane_011.use_mirror_vertex_groups = False
me_plane_011.update()
me_plane_611 = bpy.data.meshes.new('Plane.611')
me_plane_611.from_pydata([(1.0, 1.0, 0.0), (1.0, -1.0, 0.0), (-1.0, -1.0, 0.0), (-1.0, 1.0, 0.0)], [], [(0, 3, 2, 1)])
me_plane_611.materials.append(mat_desk)
me_plane_611.use_remesh_preserve_volume = False
me_plane_611.use_remesh_preserve_attributes = False
me_plane_611.use_mirror_vertex_groups = False
me_plane_611.update()

# ---- objects
ob_middletracker = bpy.data.objects.new('MiddleTracker', None)
ob_camera = bpy.data.objects.new('Camera', cam_camera)
ob_board_left_001 = bpy.data.objects.new('board_left.001', me_cube_001)
ob_pawncopy_029 = bpy.data.objects.new('Pawncopy.029', me_plane_011)
ob_pawncopy_028 = bpy.data.objects.new('Pawncopy.028', me_plane_011)
ob_pawncopy_027 = bpy.data.objects.new('Pawncopy.027', me_plane_011)
ob_pawncopy_026 = bpy.data.objects.new('Pawncopy.026', me_plane_011)
ob_pawncopy_025 = bpy.data.objects.new('Pawncopy.025', me_plane_011)
ob_pawncopy_024 = bpy.data.objects.new('Pawncopy.024', me_plane_011)
ob_pawncopy_023 = bpy.data.objects.new('Pawncopy.023', me_plane_011)
ob_pawncopy_022 = bpy.data.objects.new('Pawncopy.022', me_plane_011)
ob_pawncopy_021 = bpy.data.objects.new('Pawncopy.021', me_plane_011)
ob_pawncopy_020 = bpy.data.objects.new('Pawncopy.020', me_plane_011)
ob_pawncopy_019 = bpy.data.objects.new('Pawncopy.019', me_plane_011)
ob_pawncopy_018 = bpy.data.objects.new('Pawncopy.018', me_plane_011)
ob_pawncopy_017 = bpy.data.objects.new('Pawncopy.017', me_plane_011)
ob_pawncopy_016 = bpy.data.objects.new('Pawncopy.016', me_plane_011)
ob_pawncopy_015 = bpy.data.objects.new('Pawncopy.015', me_plane_011)
ob_pawncopy_014 = bpy.data.objects.new('Pawncopy.014', me_plane_011)
ob_pawncopy_013 = bpy.data.objects.new('Pawncopy.013', me_plane_011)
ob_pawncopy_012 = bpy.data.objects.new('Pawncopy.012', me_plane_011)
ob_pawncopy_011 = bpy.data.objects.new('Pawncopy.011', me_plane_011)
ob_pawncopy_010 = bpy.data.objects.new('Pawncopy.010', me_plane_011)
ob_pawncopy_009 = bpy.data.objects.new('Pawncopy.009', me_plane_011)
ob_pawncopy_008 = bpy.data.objects.new('Pawncopy.008', me_plane_011)
ob_pawncopy_007 = bpy.data.objects.new('Pawncopy.007', me_plane_011)
ob_pawncopy_006 = bpy.data.objects.new('Pawncopy.006', me_plane_011)
ob_pawncopy_005 = bpy.data.objects.new('Pawncopy.005', me_plane_011)
ob_pawncopy_004 = bpy.data.objects.new('Pawncopy.004', me_plane_011)
ob_pawncopy_003 = bpy.data.objects.new('Pawncopy.003', me_plane_011)
ob_pawncopy_002 = bpy.data.objects.new('Pawncopy.002', me_plane_011)
ob_pawncopy_001 = bpy.data.objects.new('Pawncopy.001', me_plane_011)
ob_pawncopy = bpy.data.objects.new('Pawncopy', me_plane_011)
ob_plane = bpy.data.objects.new('Plane', me_plane_611)
ob_pawn = bpy.data.objects.new('pawn', me_plane_011)
ob_board_left = bpy.data.objects.new('board_left', me_cube_001)
ob_lamp = bpy.data.objects.new('Lamp', light_lamp)

# ---- transforms, parenting, visibility, modifiers, constraints
ob_middletracker.location = (-0.5, 0.0, 0.0)
ob_middletracker.empty_image_offset = (0.0, 0.0)
ob_middletracker.lineart.crease_threshold = 0.0
ob_camera.location = (-0.5, -9.263, 18.91)
ob_camera.rotation_euler = (0.3844, -4.819e-10, -3.759e-09)
ob_camera.lock_rotations_4d = False
ob_camera.empty_display_type = 'ARROWS'
ob_camera.color = (0.0, 0.0, 0.0, 0.0)
ob_camera.display_type = 'WIRE'
ob_camera.lineart.crease_threshold = 0.0
_c = ob_camera.constraints.new('TRACK_TO'); _c.name = 'Track To'
_c.target = ob_middletracker
ob_board_left_001.location = (4.0, 4.768e-07, -0.25)
ob_board_left_001.scale = (0.5, 0.5, 0.25)
ob_board_left_001.lineart.crease_threshold = 0.0
ob_pawncopy_029.location = (-1.5, -3.5, 0.0)
ob_pawncopy_029.rotation_euler = (1.571, -0.0, 0.0)
ob_pawncopy_029.scale = (0.5, 0.5, 0.5)
ob_pawncopy_029.lineart.crease_threshold = 0.0
ob_pawncopy_028.location = (-1.5, -2.5, 0.0)
ob_pawncopy_028.rotation_euler = (1.571, -0.0, 0.0)
ob_pawncopy_028.scale = (0.5, 0.5, 0.5)
ob_pawncopy_028.lineart.crease_threshold = 0.0
ob_pawncopy_027.location = (-1.5, -0.5, 0.0)
ob_pawncopy_027.rotation_euler = (1.571, -0.0, 0.0)
ob_pawncopy_027.scale = (0.5, 0.5, 0.5)
ob_pawncopy_027.lineart.crease_threshold = 0.0
ob_pawncopy_026.location = (-1.5, 3.5, 0.0)
ob_pawncopy_026.rotation_euler = (1.571, -0.0, 0.0)
ob_pawncopy_026.scale = (0.5, 0.5, 0.5)
ob_pawncopy_026.lineart.crease_threshold = 0.0
ob_pawncopy_025.location = (-2.5, -2.5, 0.0)
ob_pawncopy_025.rotation_euler = (1.571, -0.0, 0.0)
ob_pawncopy_025.scale = (0.5, 0.5, 0.5)
ob_pawncopy_025.lineart.crease_threshold = 0.0
ob_pawncopy_024.location = (-2.5, -1.5, 0.0)
ob_pawncopy_024.rotation_euler = (1.571, -0.0, 0.0)
ob_pawncopy_024.scale = (0.5, 0.5, 0.5)
ob_pawncopy_024.lineart.crease_threshold = 0.0
ob_pawncopy_023.location = (-2.5, 0.5, 0.0)
ob_pawncopy_023.rotation_euler = (1.571, -0.0, 0.0)
ob_pawncopy_023.scale = (0.5, 0.5, 0.5)
ob_pawncopy_023.lineart.crease_threshold = 0.0
ob_pawncopy_022.location = (-2.5, 1.5, 0.0)
ob_pawncopy_022.rotation_euler = (1.571, -0.0, 0.0)
ob_pawncopy_022.scale = (0.5, 0.5, 0.5)
ob_pawncopy_022.lineart.crease_threshold = 0.0
ob_pawncopy_021.location = (-3.5, -3.5, 0.0)
ob_pawncopy_021.rotation_euler = (1.571, -0.0, 0.0)
ob_pawncopy_021.scale = (0.5, 0.5, 0.5)
ob_pawncopy_021.lineart.crease_threshold = 0.0
ob_pawncopy_020.location = (-3.5, -2.5, 0.0)
ob_pawncopy_020.rotation_euler = (1.571, -0.0, 0.0)
ob_pawncopy_020.scale = (0.5, 0.5, 0.5)
ob_pawncopy_020.lineart.crease_threshold = 0.0
ob_pawncopy_019.location = (-3.5, 3.5, 0.0)
ob_pawncopy_019.rotation_euler = (1.571, -0.0, 0.0)
ob_pawncopy_019.scale = (0.5, 0.5, 0.5)
ob_pawncopy_019.lineart.crease_threshold = 0.0
ob_pawncopy_018.location = (-4.5, -3.5, 0.0)
ob_pawncopy_018.rotation_euler = (1.571, -0.0, 0.0)
ob_pawncopy_018.scale = (0.5, 0.5, 0.5)
ob_pawncopy_018.lineart.crease_threshold = 0.0
ob_pawncopy_017.location = (-4.5, -0.5, 0.0)
ob_pawncopy_017.rotation_euler = (1.571, -0.0, 0.0)
ob_pawncopy_017.scale = (0.5, 0.5, 0.5)
ob_pawncopy_017.lineart.crease_threshold = 0.0
ob_pawncopy_016.location = (-4.5, 1.5, 0.0)
ob_pawncopy_016.rotation_euler = (1.571, -0.0, 0.0)
ob_pawncopy_016.scale = (0.5, 0.5, 0.5)
ob_pawncopy_016.lineart.crease_threshold = 0.0
ob_pawncopy_015.location = (-4.5, 3.5, 0.0)
ob_pawncopy_015.rotation_euler = (1.571, -0.0, 0.0)
ob_pawncopy_015.scale = (0.5, 0.5, 0.5)
ob_pawncopy_015.lineart.crease_threshold = 0.0
ob_pawncopy_014.location = (-5.5, -3.5, 0.0)
ob_pawncopy_014.rotation_euler = (1.571, -0.0, 0.0)
ob_pawncopy_014.scale = (0.5, 0.5, 0.5)
ob_pawncopy_014.lineart.crease_threshold = 0.0
ob_pawncopy_013.location = (-5.5, -0.5, 0.0)
ob_pawncopy_013.rotation_euler = (1.571, -0.0, 0.0)
ob_pawncopy_013.scale = (0.5, 0.5, 0.5)
ob_pawncopy_013.lineart.crease_threshold = 0.0
ob_pawncopy_012.location = (-5.5, 1.5, 0.0)
ob_pawncopy_012.rotation_euler = (1.571, -0.0, 0.0)
ob_pawncopy_012.scale = (0.5, 0.5, 0.5)
ob_pawncopy_012.lineart.crease_threshold = 0.0
ob_pawncopy_011.location = (-5.5, 3.5, 0.0)
ob_pawncopy_011.rotation_euler = (1.571, -0.0, 0.0)
ob_pawncopy_011.scale = (0.5, 0.5, 0.5)
ob_pawncopy_011.lineart.crease_threshold = 0.0
ob_pawncopy_010.location = (-6.5, -3.5, 0.0)
ob_pawncopy_010.rotation_euler = (1.571, -0.0, 0.0)
ob_pawncopy_010.scale = (0.5, 0.5, 0.5)
ob_pawncopy_010.lineart.crease_threshold = 0.0
ob_pawncopy_009.location = (-6.5, -2.5, 0.0)
ob_pawncopy_009.rotation_euler = (1.571, -0.0, 0.0)
ob_pawncopy_009.scale = (0.5, 0.5, 0.5)
ob_pawncopy_009.lineart.crease_threshold = 0.0
ob_pawncopy_008.location = (-6.5, 3.5, 0.0)
ob_pawncopy_008.rotation_euler = (1.571, -0.0, 0.0)
ob_pawncopy_008.scale = (0.5, 0.5, 0.5)
ob_pawncopy_008.lineart.crease_threshold = 0.0
ob_pawncopy_007.location = (-7.5, -2.5, 0.0)
ob_pawncopy_007.rotation_euler = (1.571, -0.0, 0.0)
ob_pawncopy_007.scale = (0.5, 0.5, 0.5)
ob_pawncopy_007.lineart.crease_threshold = 0.0
ob_pawncopy_006.location = (-7.5, -1.5, 0.0)
ob_pawncopy_006.rotation_euler = (1.571, -0.0, 0.0)
ob_pawncopy_006.scale = (0.5, 0.5, 0.5)
ob_pawncopy_006.lineart.crease_threshold = 0.0
ob_pawncopy_005.location = (-7.5, 0.5, 0.0)
ob_pawncopy_005.rotation_euler = (1.571, -0.0, 0.0)
ob_pawncopy_005.scale = (0.5, 0.5, 0.5)
ob_pawncopy_005.lineart.crease_threshold = 0.0
ob_pawncopy_004.location = (-7.5, 1.5, 0.0)
ob_pawncopy_004.rotation_euler = (1.571, -0.0, 0.0)
ob_pawncopy_004.scale = (0.5, 0.5, 0.5)
ob_pawncopy_004.lineart.crease_threshold = 0.0
ob_pawncopy_003.location = (-8.5, -3.5, 0.0)
ob_pawncopy_003.rotation_euler = (1.571, -0.0, 0.0)
ob_pawncopy_003.scale = (0.5, 0.5, 0.5)
ob_pawncopy_003.lineart.crease_threshold = 0.0
ob_pawncopy_002.location = (-8.5, -2.5, 0.0)
ob_pawncopy_002.rotation_euler = (1.571, -0.0, 0.0)
ob_pawncopy_002.scale = (0.5, 0.5, 0.5)
ob_pawncopy_002.lineart.crease_threshold = 0.0
ob_pawncopy_001.location = (-8.5, -0.5, 0.0)
ob_pawncopy_001.rotation_euler = (1.571, -0.0, 0.0)
ob_pawncopy_001.scale = (0.5, 0.5, 0.5)
ob_pawncopy_001.lineart.crease_threshold = 0.0
ob_pawncopy.location = (-8.5, 3.5, 0.0)
ob_pawncopy.rotation_euler = (1.571, -0.0, 0.0)
ob_pawncopy.scale = (0.5, 0.5, 0.5)
ob_pawncopy.lineart.crease_threshold = 0.0
ob_plane.location = (0.0, 0.0, -0.5)
ob_plane.scale = (52.04, 52.04, 52.04)
ob_plane.lineart.crease_threshold = 0.0
ob_pawn.location = (-3.919, -10.55, -5.109)
ob_pawn.rotation_euler = (1.571, -0.0, 0.0)
ob_pawn.scale = (0.5, 0.5, 0.5)
ob_pawn.lineart.crease_threshold = 0.0
ob_board_left.location = (-5.0, 4.768e-07, -0.25)
ob_board_left.scale = (0.5, 0.5, 0.25)
ob_board_left.lineart.crease_threshold = 0.0
ob_lamp.location = (8.423e-07, -12.91, 16.19)
ob_lamp.rotation_euler = (-0.7118, 1.352e-06, 3.142)
ob_lamp.lock_rotations_4d = False
ob_lamp.empty_display_type = 'ARROWS'
ob_lamp.color = (0.0, 0.0, 0.0, 0.0)
ob_lamp.lineart.crease_threshold = 0.0

# ---- collection membership
col_collection_1.objects.link(ob_middletracker)
col_collection_1.objects.link(ob_camera)
col_collection_1.objects.link(ob_board_left_001)
col_collection_1.objects.link(ob_pawncopy_029)
col_collection_1.objects.link(ob_pawncopy_028)
col_collection_1.objects.link(ob_pawncopy_027)
col_collection_1.objects.link(ob_pawncopy_026)
col_collection_1.objects.link(ob_pawncopy_025)
col_collection_1.objects.link(ob_pawncopy_024)
col_collection_1.objects.link(ob_pawncopy_023)
col_collection_1.objects.link(ob_pawncopy_022)
col_collection_1.objects.link(ob_pawncopy_021)
col_collection_1.objects.link(ob_pawncopy_020)
col_collection_1.objects.link(ob_pawncopy_019)
col_collection_1.objects.link(ob_pawncopy_018)
col_collection_1.objects.link(ob_pawncopy_017)
col_collection_1.objects.link(ob_pawncopy_016)
col_collection_1.objects.link(ob_pawncopy_015)
col_collection_1.objects.link(ob_pawncopy_014)
col_collection_1.objects.link(ob_pawncopy_013)
col_collection_1.objects.link(ob_pawncopy_012)
col_collection_1.objects.link(ob_pawncopy_011)
col_collection_1.objects.link(ob_pawncopy_010)
col_collection_1.objects.link(ob_pawncopy_009)
col_collection_1.objects.link(ob_pawncopy_008)
col_collection_1.objects.link(ob_pawncopy_007)
col_collection_1.objects.link(ob_pawncopy_006)
col_collection_1.objects.link(ob_pawncopy_005)
col_collection_1.objects.link(ob_pawncopy_004)
col_collection_1.objects.link(ob_pawncopy_003)
col_collection_1.objects.link(ob_pawncopy_002)
col_collection_1.objects.link(ob_pawncopy_001)
col_collection_1.objects.link(ob_pawncopy)
col_collection_1.objects.link(ob_plane)
col_collection_1.objects.link(ob_pawn)
col_collection_1.objects.link(ob_board_left)
col_collection_1.objects.link(ob_lamp)

# ---- scene / render settings (as saved in the file)
scene.camera = ob_camera
scene.frame_start = 1; scene.frame_end = 250; scene.frame_set(52)
scene.render.engine = 'CYCLES'
scene.render.image_settings.file_format = 'JPEG'
scene.render.image_settings.color_mode = 'RGB'
scene.render.image_settings.quality = 98
scene.render.image_settings.compression = 90
scene.render.resolution_x = 224
scene.render.resolution_y = 224
scene.render.dither_intensity = 0.0
scene.render.bake_margin = 2
scene.render.bake_bias = 0.0
scene.cycles.use_denoising = False
scene.cycles.samples = 144
scene.cycles.sampling_pattern = 'TABULATED_SOBOL'
scene.cycles.light_sampling_threshold = 0.0
scene.cycles.use_adaptive_sampling = False
scene.cycles.use_light_tree = False
scene.cycles.caustics_reflective = False
scene.cycles.caustics_refractive = False
scene.cycles.blur_glossy = 0.0
scene.cycles.max_bounces = 8
scene.cycles.diffuse_bounces = 0
scene.cycles.glossy_bounces = 1
scene.cycles.transmission_bounces = 2
scene.cycles.film_exposure = 1.39
scene.cycles.pixel_filter_type = 'GAUSSIAN'
scene.cycles.sample_clamp_indirect = 0.0
scene.view_settings.view_transform = 'Standard'
scene.view_settings.exposure = 1.818
bpy.context.view_layer.update()
